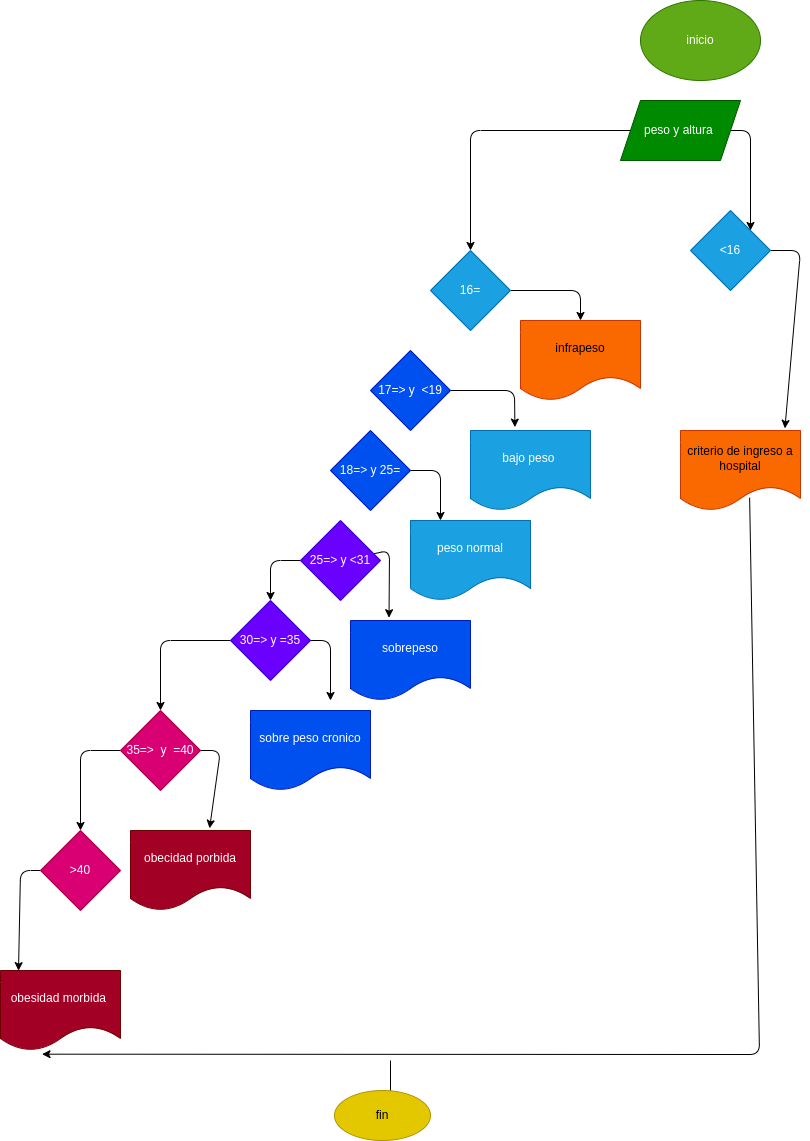

The diagram above was exported from draw.io. Its source (the exported page's mxGraphModel, read from the mxfile embedded in the PNG):
<mxGraphModel dx="765" dy="481" grid="1" gridSize="10" guides="1" tooltips="1" connect="1" arrows="1" fold="1" page="1" pageScale="1" pageWidth="827" pageHeight="1169" math="0" shadow="0">
  <root>
    <mxCell id="0" />
    <mxCell id="1" parent="0" />
    <mxCell id="2" value="inicio" style="ellipse;whiteSpace=wrap;html=1;fillColor=#60a917;fontColor=#ffffff;strokeColor=#2D7600;" vertex="1" parent="1">
      <mxGeometry x="650" y="10" width="120" height="80" as="geometry" />
    </mxCell>
    <mxCell id="48" style="edgeStyle=none;html=1;entryX=0.5;entryY=0;entryDx=0;entryDy=0;" edge="1" parent="1" source="7" target="29">
      <mxGeometry relative="1" as="geometry">
        <Array as="points">
          <mxPoint x="590" y="300" />
        </Array>
      </mxGeometry>
    </mxCell>
    <mxCell id="7" value="16=" style="rhombus;whiteSpace=wrap;html=1;fillColor=#1ba1e2;fontColor=#ffffff;strokeColor=#006EAF;" vertex="1" parent="1">
      <mxGeometry x="440" y="260" width="80" height="80" as="geometry" />
    </mxCell>
    <mxCell id="56" style="edgeStyle=none;html=1;entryX=0.87;entryY=-0.027;entryDx=0;entryDy=0;entryPerimeter=0;" edge="1" parent="1" source="8" target="25">
      <mxGeometry relative="1" as="geometry">
        <Array as="points">
          <mxPoint x="810" y="260" />
        </Array>
      </mxGeometry>
    </mxCell>
    <mxCell id="8" value="&amp;lt;16" style="rhombus;whiteSpace=wrap;html=1;fillColor=#1ba1e2;fontColor=#ffffff;strokeColor=#006EAF;" vertex="1" parent="1">
      <mxGeometry x="700" y="220" width="80" height="80" as="geometry" />
    </mxCell>
    <mxCell id="47" style="edgeStyle=none;html=1;entryX=0.37;entryY=-0.042;entryDx=0;entryDy=0;entryPerimeter=0;" edge="1" parent="1" source="9" target="32">
      <mxGeometry relative="1" as="geometry">
        <Array as="points">
          <mxPoint x="524" y="400" />
        </Array>
      </mxGeometry>
    </mxCell>
    <mxCell id="9" value="17=&amp;gt; y&amp;nbsp; &amp;lt;19" style="rhombus;whiteSpace=wrap;html=1;fillColor=#0050ef;fontColor=#ffffff;strokeColor=#001DBC;" vertex="1" parent="1">
      <mxGeometry x="380" y="360" width="80" height="80" as="geometry" />
    </mxCell>
    <mxCell id="39" style="edgeStyle=none;html=1;entryX=0.5;entryY=0;entryDx=0;entryDy=0;" edge="1" parent="1" source="10" target="13">
      <mxGeometry relative="1" as="geometry">
        <Array as="points">
          <mxPoint x="280" y="570" />
        </Array>
      </mxGeometry>
    </mxCell>
    <mxCell id="42" style="edgeStyle=none;html=1;entryX=0.321;entryY=-0.035;entryDx=0;entryDy=0;entryPerimeter=0;" edge="1" parent="1" source="10" target="31">
      <mxGeometry relative="1" as="geometry">
        <mxPoint x="400" y="620" as="targetPoint" />
        <Array as="points">
          <mxPoint x="399" y="560" />
        </Array>
      </mxGeometry>
    </mxCell>
    <mxCell id="10" value="25=&amp;gt; y &amp;lt;31" style="rhombus;whiteSpace=wrap;html=1;fillColor=#6a00ff;fontColor=#ffffff;strokeColor=#3700CC;" vertex="1" parent="1">
      <mxGeometry x="310" y="530" width="80" height="80" as="geometry" />
    </mxCell>
    <mxCell id="44" style="edgeStyle=none;html=1;entryX=0.25;entryY=0;entryDx=0;entryDy=0;" edge="1" parent="1" source="11" target="35">
      <mxGeometry relative="1" as="geometry">
        <Array as="points">
          <mxPoint x="450" y="480" />
        </Array>
      </mxGeometry>
    </mxCell>
    <mxCell id="11" value="18=&amp;gt; y 25=" style="rhombus;whiteSpace=wrap;html=1;fillColor=#0050ef;fontColor=#ffffff;strokeColor=#001DBC;" vertex="1" parent="1">
      <mxGeometry x="340" y="440" width="80" height="80" as="geometry" />
    </mxCell>
    <mxCell id="36" style="edgeStyle=none;html=1;entryX=0.659;entryY=-0.027;entryDx=0;entryDy=0;entryPerimeter=0;" edge="1" parent="1" source="12" target="28">
      <mxGeometry relative="1" as="geometry">
        <Array as="points">
          <mxPoint x="230" y="760" />
        </Array>
      </mxGeometry>
    </mxCell>
    <mxCell id="37" style="edgeStyle=none;html=1;entryX=0.5;entryY=0;entryDx=0;entryDy=0;" edge="1" parent="1" source="12" target="14">
      <mxGeometry relative="1" as="geometry">
        <Array as="points">
          <mxPoint x="90" y="760" />
        </Array>
      </mxGeometry>
    </mxCell>
    <mxCell id="12" value="35=&amp;gt;&amp;nbsp; y&amp;nbsp; =40" style="rhombus;whiteSpace=wrap;html=1;fillColor=#d80073;fontColor=#ffffff;strokeColor=#A50040;" vertex="1" parent="1">
      <mxGeometry x="130" y="720" width="80" height="80" as="geometry" />
    </mxCell>
    <mxCell id="38" style="edgeStyle=none;html=1;entryX=0.5;entryY=0;entryDx=0;entryDy=0;" edge="1" parent="1" source="13" target="12">
      <mxGeometry relative="1" as="geometry">
        <Array as="points">
          <mxPoint x="170" y="650" />
        </Array>
      </mxGeometry>
    </mxCell>
    <mxCell id="40" style="edgeStyle=none;html=1;" edge="1" parent="1" source="13">
      <mxGeometry relative="1" as="geometry">
        <mxPoint x="340" y="710" as="targetPoint" />
        <Array as="points">
          <mxPoint x="340" y="650" />
        </Array>
      </mxGeometry>
    </mxCell>
    <mxCell id="13" value="30=&amp;gt; y =35" style="rhombus;whiteSpace=wrap;html=1;fillColor=#6a00ff;fontColor=#ffffff;strokeColor=#3700CC;" vertex="1" parent="1">
      <mxGeometry x="240" y="610" width="80" height="80" as="geometry" />
    </mxCell>
    <mxCell id="41" style="edgeStyle=none;html=1;entryX=0.15;entryY=0.002;entryDx=0;entryDy=0;entryPerimeter=0;" edge="1" parent="1" source="14" target="34">
      <mxGeometry relative="1" as="geometry">
        <Array as="points">
          <mxPoint x="30" y="880" />
        </Array>
      </mxGeometry>
    </mxCell>
    <mxCell id="14" value="&amp;gt;40" style="rhombus;whiteSpace=wrap;html=1;fillColor=#d80073;fontColor=#ffffff;strokeColor=#A50040;" vertex="1" parent="1">
      <mxGeometry x="50" y="840" width="80" height="80" as="geometry" />
    </mxCell>
    <mxCell id="55" style="edgeStyle=none;html=1;entryX=0.5;entryY=0;entryDx=0;entryDy=0;" edge="1" parent="1" source="15" target="7">
      <mxGeometry relative="1" as="geometry">
        <Array as="points">
          <mxPoint x="480" y="140" />
        </Array>
      </mxGeometry>
    </mxCell>
    <mxCell id="57" style="edgeStyle=none;html=1;entryX=1;entryY=0;entryDx=0;entryDy=0;" edge="1" parent="1" source="15" target="8">
      <mxGeometry relative="1" as="geometry">
        <Array as="points">
          <mxPoint x="760" y="140" />
        </Array>
      </mxGeometry>
    </mxCell>
    <mxCell id="15" value="peso y altura&amp;nbsp;" style="shape=parallelogram;perimeter=parallelogramPerimeter;whiteSpace=wrap;html=1;fixedSize=1;fillColor=#008a00;fontColor=#ffffff;strokeColor=#005700;" vertex="1" parent="1">
      <mxGeometry x="630" y="110" width="120" height="60" as="geometry" />
    </mxCell>
    <mxCell id="54" style="edgeStyle=none;html=1;entryX=0.346;entryY=1.046;entryDx=0;entryDy=0;entryPerimeter=0;exitX=0.576;exitY=0.84;exitDx=0;exitDy=0;exitPerimeter=0;" edge="1" parent="1" source="25" target="34">
      <mxGeometry relative="1" as="geometry">
        <Array as="points">
          <mxPoint x="769" y="1064" />
        </Array>
      </mxGeometry>
    </mxCell>
    <mxCell id="25" value="criterio de ingreso a hospital" style="shape=document;whiteSpace=wrap;html=1;boundedLbl=1;fillColor=#fa6800;fontColor=#000000;strokeColor=#C73500;" vertex="1" parent="1">
      <mxGeometry x="690" y="440" width="120" height="80" as="geometry" />
    </mxCell>
    <mxCell id="28" value="obecidad porbida" style="shape=document;whiteSpace=wrap;html=1;boundedLbl=1;fillColor=#a20025;fontColor=#ffffff;strokeColor=#6F0000;" vertex="1" parent="1">
      <mxGeometry x="140" y="840" width="120" height="80" as="geometry" />
    </mxCell>
    <mxCell id="29" value="infrapeso" style="shape=document;whiteSpace=wrap;html=1;boundedLbl=1;fillColor=#fa6800;fontColor=#000000;strokeColor=#C73500;" vertex="1" parent="1">
      <mxGeometry x="530" y="330" width="120" height="80" as="geometry" />
    </mxCell>
    <mxCell id="30" value="sobre peso cronico" style="shape=document;whiteSpace=wrap;html=1;boundedLbl=1;fillColor=#0050ef;fontColor=#ffffff;strokeColor=#001DBC;" vertex="1" parent="1">
      <mxGeometry x="260" y="720" width="120" height="80" as="geometry" />
    </mxCell>
    <mxCell id="31" value="sobrepeso" style="shape=document;whiteSpace=wrap;html=1;boundedLbl=1;fillColor=#0050ef;fontColor=#ffffff;strokeColor=#001DBC;" vertex="1" parent="1">
      <mxGeometry x="360" y="630" width="120" height="80" as="geometry" />
    </mxCell>
    <mxCell id="32" value="bajo peso&amp;nbsp;" style="shape=document;whiteSpace=wrap;html=1;boundedLbl=1;fillColor=#1ba1e2;fontColor=#ffffff;strokeColor=#006EAF;" vertex="1" parent="1">
      <mxGeometry x="480" y="440" width="120" height="80" as="geometry" />
    </mxCell>
    <mxCell id="34" value="obesidad morbida&amp;nbsp;" style="shape=document;whiteSpace=wrap;html=1;boundedLbl=1;fillColor=#a20025;fontColor=#ffffff;strokeColor=#6F0000;" vertex="1" parent="1">
      <mxGeometry x="10" y="980" width="120" height="80" as="geometry" />
    </mxCell>
    <mxCell id="35" value="peso normal" style="shape=document;whiteSpace=wrap;html=1;boundedLbl=1;fillColor=#1ba1e2;fontColor=#ffffff;strokeColor=#006EAF;" vertex="1" parent="1">
      <mxGeometry x="420" y="530" width="120" height="80" as="geometry" />
    </mxCell>
    <mxCell id="58" value="" style="endArrow=none;html=1;" edge="1" parent="1">
      <mxGeometry width="50" height="50" relative="1" as="geometry">
        <mxPoint x="400" y="1120" as="sourcePoint" />
        <mxPoint x="400" y="1070" as="targetPoint" />
      </mxGeometry>
    </mxCell>
    <mxCell id="59" value="fin" style="ellipse;whiteSpace=wrap;html=1;fillColor=#e3c800;fontColor=#000000;strokeColor=#B09500;" vertex="1" parent="1">
      <mxGeometry x="344" y="1100" width="96" height="50" as="geometry" />
    </mxCell>
  </root>
</mxGraphModel>